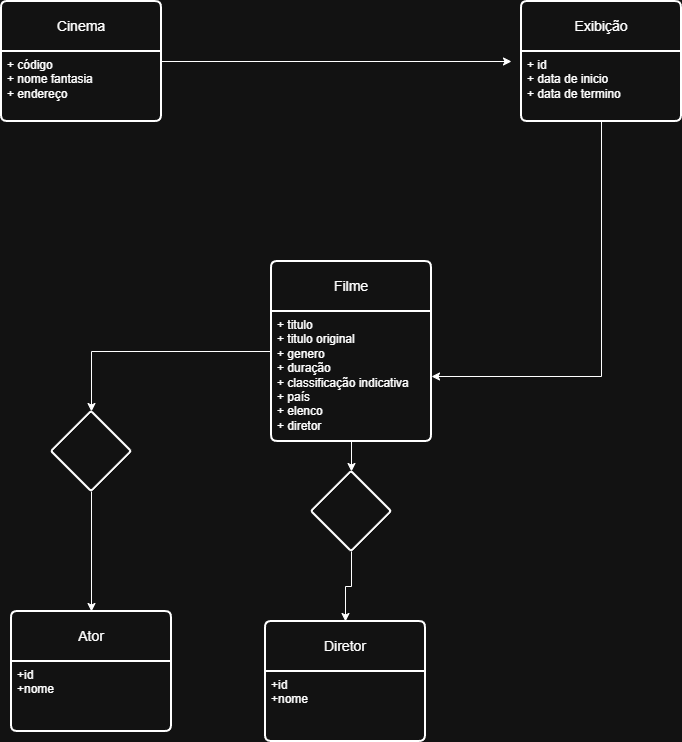

The diagram above was exported from draw.io. Its source (the exported page's mxGraphModel, read from the mxfile embedded in the PNG):
<mxGraphModel dx="1042" dy="674" grid="1" gridSize="10" guides="1" tooltips="1" connect="1" arrows="1" fold="1" page="1" pageScale="1" pageWidth="827" pageHeight="1169" math="0" shadow="0">
  <root>
    <mxCell id="0" />
    <mxCell id="1" parent="0" />
    <mxCell id="UFQW7MeU_wvUg5LkHzrm-16" style="edgeStyle=orthogonalEdgeStyle;rounded=0;orthogonalLoop=1;jettySize=auto;html=1;" parent="1" source="UFQW7MeU_wvUg5LkHzrm-1" edge="1">
      <mxGeometry relative="1" as="geometry">
        <mxPoint x="580" y="110" as="targetPoint" />
      </mxGeometry>
    </mxCell>
    <mxCell id="UFQW7MeU_wvUg5LkHzrm-1" value="Cinema" style="swimlane;childLayout=stackLayout;horizontal=1;startSize=50;horizontalStack=0;rounded=1;fontSize=14;fontStyle=0;strokeWidth=2;resizeParent=0;resizeLast=1;shadow=0;dashed=0;align=center;arcSize=4;whiteSpace=wrap;html=1;" parent="1" vertex="1">
      <mxGeometry x="70" y="50" width="160" height="120" as="geometry" />
    </mxCell>
    <mxCell id="UFQW7MeU_wvUg5LkHzrm-2" value="+ código&lt;div&gt;+ nome fantasia&lt;/div&gt;&lt;div&gt;+ endereço&lt;/div&gt;" style="align=left;strokeColor=none;fillColor=none;spacingLeft=4;spacingRight=4;fontSize=12;verticalAlign=top;resizable=0;rotatable=0;part=1;html=1;whiteSpace=wrap;" parent="UFQW7MeU_wvUg5LkHzrm-1" vertex="1">
      <mxGeometry y="50" width="160" height="70" as="geometry" />
    </mxCell>
    <mxCell id="_W3ao2myCRw7zV7NMEeG-2" value="" style="edgeStyle=orthogonalEdgeStyle;rounded=0;orthogonalLoop=1;jettySize=auto;html=1;" parent="1" source="UFQW7MeU_wvUg5LkHzrm-3" target="_W3ao2myCRw7zV7NMEeG-1" edge="1">
      <mxGeometry relative="1" as="geometry" />
    </mxCell>
    <mxCell id="_W3ao2myCRw7zV7NMEeG-8" value="" style="edgeStyle=orthogonalEdgeStyle;rounded=0;orthogonalLoop=1;jettySize=auto;html=1;" parent="1" source="UFQW7MeU_wvUg5LkHzrm-3" target="_W3ao2myCRw7zV7NMEeG-7" edge="1">
      <mxGeometry relative="1" as="geometry">
        <Array as="points">
          <mxPoint x="160" y="400" />
        </Array>
      </mxGeometry>
    </mxCell>
    <mxCell id="UFQW7MeU_wvUg5LkHzrm-3" value="Filme" style="swimlane;childLayout=stackLayout;horizontal=1;startSize=50;horizontalStack=0;rounded=1;fontSize=14;fontStyle=0;strokeWidth=2;resizeParent=0;resizeLast=1;shadow=0;dashed=0;align=center;arcSize=4;whiteSpace=wrap;html=1;" parent="1" vertex="1">
      <mxGeometry x="340" y="310" width="160" height="180" as="geometry" />
    </mxCell>
    <mxCell id="UFQW7MeU_wvUg5LkHzrm-4" value="+ titulo&lt;div&gt;+ titulo original&lt;/div&gt;&lt;div&gt;+ genero&lt;/div&gt;&lt;div&gt;+ duração&lt;/div&gt;&lt;div&gt;+ classificação indicativa&lt;/div&gt;&lt;div&gt;+ país&lt;/div&gt;&lt;div&gt;+ elenco&lt;/div&gt;&lt;div&gt;+ diretor&lt;/div&gt;" style="align=left;strokeColor=none;fillColor=none;spacingLeft=4;spacingRight=4;fontSize=12;verticalAlign=top;resizable=0;rotatable=0;part=1;html=1;whiteSpace=wrap;" parent="UFQW7MeU_wvUg5LkHzrm-3" vertex="1">
      <mxGeometry y="50" width="160" height="130" as="geometry" />
    </mxCell>
    <mxCell id="UFQW7MeU_wvUg5LkHzrm-5" value="Exibição" style="swimlane;childLayout=stackLayout;horizontal=1;startSize=50;horizontalStack=0;rounded=1;fontSize=14;fontStyle=0;strokeWidth=2;resizeParent=0;resizeLast=1;shadow=0;dashed=0;align=center;arcSize=4;whiteSpace=wrap;html=1;" parent="1" vertex="1">
      <mxGeometry x="590" y="50" width="160" height="120" as="geometry" />
    </mxCell>
    <mxCell id="UFQW7MeU_wvUg5LkHzrm-6" value="+ id&lt;div&gt;+ data de inicio&lt;/div&gt;&lt;div&gt;+ data de termino&lt;/div&gt;" style="align=left;strokeColor=none;fillColor=none;spacingLeft=4;spacingRight=4;fontSize=12;verticalAlign=top;resizable=0;rotatable=0;part=1;html=1;whiteSpace=wrap;" parent="UFQW7MeU_wvUg5LkHzrm-5" vertex="1">
      <mxGeometry y="50" width="160" height="70" as="geometry" />
    </mxCell>
    <mxCell id="UFQW7MeU_wvUg5LkHzrm-7" value="Diretor" style="swimlane;childLayout=stackLayout;horizontal=1;startSize=50;horizontalStack=0;rounded=1;fontSize=14;fontStyle=0;strokeWidth=2;resizeParent=0;resizeLast=1;shadow=0;dashed=0;align=center;arcSize=4;whiteSpace=wrap;html=1;" parent="1" vertex="1">
      <mxGeometry x="334" y="670" width="160" height="120" as="geometry" />
    </mxCell>
    <mxCell id="UFQW7MeU_wvUg5LkHzrm-8" value="+id&lt;div&gt;+nome&lt;/div&gt;" style="align=left;strokeColor=none;fillColor=none;spacingLeft=4;spacingRight=4;fontSize=12;verticalAlign=top;resizable=0;rotatable=0;part=1;html=1;whiteSpace=wrap;" parent="UFQW7MeU_wvUg5LkHzrm-7" vertex="1">
      <mxGeometry y="50" width="160" height="70" as="geometry" />
    </mxCell>
    <mxCell id="UFQW7MeU_wvUg5LkHzrm-9" value="Ator" style="swimlane;childLayout=stackLayout;horizontal=1;startSize=50;horizontalStack=0;rounded=1;fontSize=14;fontStyle=0;strokeWidth=2;resizeParent=0;resizeLast=1;shadow=0;dashed=0;align=center;arcSize=4;whiteSpace=wrap;html=1;" parent="1" vertex="1">
      <mxGeometry x="80" y="660" width="160" height="120" as="geometry" />
    </mxCell>
    <mxCell id="UFQW7MeU_wvUg5LkHzrm-10" value="+id&lt;div&gt;+nome&lt;/div&gt;" style="align=left;strokeColor=none;fillColor=none;spacingLeft=4;spacingRight=4;fontSize=12;verticalAlign=top;resizable=0;rotatable=0;part=1;html=1;whiteSpace=wrap;" parent="UFQW7MeU_wvUg5LkHzrm-9" vertex="1">
      <mxGeometry y="50" width="160" height="70" as="geometry" />
    </mxCell>
    <mxCell id="UFQW7MeU_wvUg5LkHzrm-17" style="edgeStyle=orthogonalEdgeStyle;rounded=0;orthogonalLoop=1;jettySize=auto;html=1;entryX=1;entryY=0.5;entryDx=0;entryDy=0;" parent="1" source="UFQW7MeU_wvUg5LkHzrm-6" target="UFQW7MeU_wvUg5LkHzrm-4" edge="1">
      <mxGeometry relative="1" as="geometry">
        <Array as="points">
          <mxPoint x="670" y="425" />
        </Array>
      </mxGeometry>
    </mxCell>
    <mxCell id="_W3ao2myCRw7zV7NMEeG-3" style="edgeStyle=orthogonalEdgeStyle;rounded=0;orthogonalLoop=1;jettySize=auto;html=1;entryX=0.5;entryY=0;entryDx=0;entryDy=0;" parent="1" source="_W3ao2myCRw7zV7NMEeG-1" target="UFQW7MeU_wvUg5LkHzrm-7" edge="1">
      <mxGeometry relative="1" as="geometry" />
    </mxCell>
    <mxCell id="_W3ao2myCRw7zV7NMEeG-1" value="" style="rhombus;whiteSpace=wrap;html=1;fontSize=14;fontStyle=0;startSize=50;horizontal=1;rounded=1;strokeWidth=2;shadow=0;dashed=0;arcSize=4;" parent="1" vertex="1">
      <mxGeometry x="380" y="520" width="80" height="80" as="geometry" />
    </mxCell>
    <mxCell id="_W3ao2myCRw7zV7NMEeG-9" style="edgeStyle=orthogonalEdgeStyle;rounded=0;orthogonalLoop=1;jettySize=auto;html=1;entryX=0.5;entryY=0;entryDx=0;entryDy=0;" parent="1" source="_W3ao2myCRw7zV7NMEeG-7" target="UFQW7MeU_wvUg5LkHzrm-9" edge="1">
      <mxGeometry relative="1" as="geometry" />
    </mxCell>
    <mxCell id="_W3ao2myCRw7zV7NMEeG-7" value="" style="rhombus;whiteSpace=wrap;html=1;fontSize=14;fontStyle=0;startSize=50;horizontal=1;rounded=1;strokeWidth=2;shadow=0;dashed=0;arcSize=4;" parent="1" vertex="1">
      <mxGeometry x="120" y="460" width="80" height="80" as="geometry" />
    </mxCell>
  </root>
</mxGraphModel>